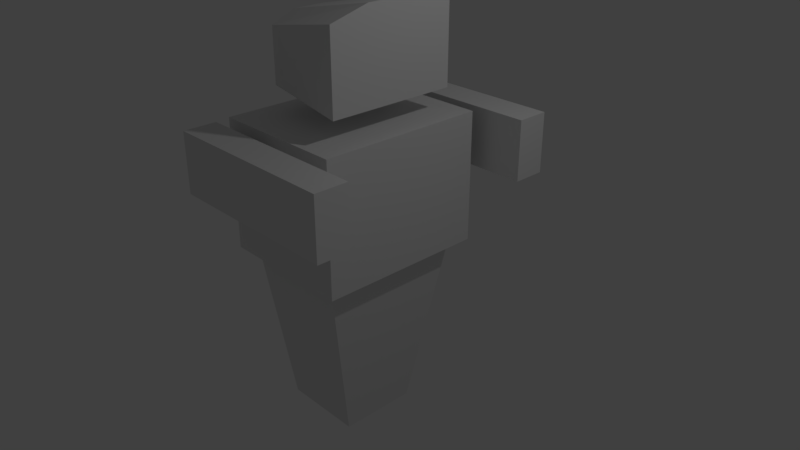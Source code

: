# Source: dummy1.0.blend  (saved by Blender 2.79.0; exported with 4.5.12 LTS)
import bpy
from mathutils import Matrix  # noqa: F401  (used for matrix-valued properties, if any)

bpy.ops.wm.read_factory_settings(use_empty=True)
scene = bpy.context.scene
scene.name = 'Scene'

# ---- collections
col_collection_1 = bpy.data.collections.new('Collection 1'); scene.collection.children.link(col_collection_1)

# ---- materials (node trees are filled in below, after node groups)
mat_material = bpy.data.materials.new('Material')
mat_material.alpha_threshold = 0.0
mat_material.use_transparent_shadow = False
mat_material.roughness = 0.5
mat_material.line_color = (0.0, 0.0, 0.0, 1.0)

# ---- material node trees

# ---- world
world_world = bpy.data.worlds.new('World'); scene.world = world_world
world_world.color = (0.05088, 0.05088, 0.05088)
world_world.use_sun_shadow = False
world_world.sun_shadow_jitter_overblur = 0.0
world_world.cycles.sampling_method = 'MANUAL'

# ---- cameras
cam_camera = bpy.data.cameras.new('Camera')
cam_camera.clip_end = 100.0
cam_camera.lens = 35.0
cam_camera.sensor_width = 32.0
cam_camera.sensor_height = 18.0
cam_camera.ortho_scale = 7.314
cam_camera.dof.focus_distance = 0.0
cam_camera.dof.aperture_fstop = 128.0

# ---- lights
light_lamp = bpy.data.lights.new('Lamp', 'POINT')
light_lamp.transmission_factor = 0.0
light_lamp.cutoff_distance = 30.0
light_lamp.energy = 100.0
light_lamp.shadow_buffer_clip_start = 1.001
light_lamp.shadow_soft_size = 0.1
light_lamp.shadow_maximum_resolution = 0.006
light_lamp.use_absolute_resolution = True

# ---- meshes
me_cube_003 = bpy.data.meshes.new('Cube.003')
me_cube_003.from_pydata([(-1.345, -1.0, -1.0), (-1.345, -1.0, 1.0), (-1.345, 1.0, -1.0), (-1.345, 1.0, 1.0), (1.078, -1.0, -1.0), (1.078, -1.0, 1.0), (1.078, 1.0, -1.0), (1.078, 1.0, 1.0)], [], [(0, 1, 3, 2), (2, 3, 7, 6), (6, 7, 5, 4), (4, 5, 1, 0), (2, 6, 4, 0), (7, 3, 1, 5)])
me_cube_003.use_remesh_preserve_volume = False
me_cube_003.use_remesh_preserve_attributes = False
me_cube_003.use_mirror_vertex_groups = False
me_cube_003.update()
me_cube_002 = bpy.data.meshes.new('Cube.002')
me_cube_002.from_pydata([(-1.0, -1.0, -1.374), (-1.0, -1.0, 1.0), (-1.0, 1.0, -1.374), (-1.0, 1.0, 1.0), (1.435, -1.0, -1.374), (1.435, -1.0, 1.0), (1.435, 1.0, -1.374), (1.435, 1.0, 1.0)], [], [(0, 1, 3, 2), (2, 3, 7, 6), (6, 7, 5, 4), (4, 5, 1, 0), (2, 6, 4, 0), (7, 3, 1, 5)])
me_cube_002.use_remesh_preserve_volume = False
me_cube_002.use_remesh_preserve_attributes = False
me_cube_002.use_mirror_vertex_groups = False
me_cube_002.update()
me_cube_001 = bpy.data.meshes.new('Cube.001')
me_cube_001.from_pydata([(-1.0, -0.6315, -0.798), (-1.0, -0.6315, 0.8347), (-1.0, 0.6315, -0.798), (-1.0, 0.6315, 0.8347), (1.0, -1.0, -0.798), (1.0, -1.0, 1.548), (1.0, 1.0, -0.798), (1.0, 1.0, 1.548), (-1.0, -0.2526, -0.798), (-1.0, -0.2526, 1.161), (1.0, -0.4, -0.798), (1.0, -0.4, 1.875), (-1.0, 0.2526, 1.161), (1.0, 0.4, -0.798), (-1.0, 0.2526, -0.798), (1.0, 0.4, 1.875)], [], [(14, 12, 3, 2), (2, 3, 7, 6), (10, 11, 5, 4), (4, 5, 1, 0), (8, 10, 4, 0), (11, 9, 1, 5), (15, 12, 9, 11), (14, 13, 10, 8), (13, 15, 11, 10), (0, 1, 9, 8), (6, 7, 15, 13), (2, 6, 13, 14), (7, 3, 12, 15), (8, 9, 12, 14)])
me_cube_001.use_remesh_preserve_volume = False
me_cube_001.use_remesh_preserve_attributes = False
me_cube_001.use_mirror_vertex_groups = False
me_cube_001.update()
me_cube = bpy.data.meshes.new('Cube')
me_cube.from_pydata([(0.139, 0.5394, -2.418), (0.139, -0.5394, -2.418), (-1.0, -0.5394, -2.418), (-1.0, 0.5394, -2.418), (0.4546, 1.0, 1.819), (0.4546, -1.0, 1.819), (-1.0, -1.0, 1.819), (-1.0, 1.0, 1.819), (0.4546, 1.0, 0.05454), (0.4546, -1.0, 0.05454), (-1.0, -1.0, 0.05454), (-1.0, 1.0, 0.05454), (0.4546, 1.0, 0.05454), (0.4546, 1.0, 1.0), (0.4546, -1.0, 0.05454), (0.4546, -1.0, 1.0), (-1.0, -1.0, 0.05454), (-1.0, -1.0, 1.819), (-1.0, 1.0, 0.05454), (-1.0, 1.0, 1.819), (0.4546, 1.0, 0.05454), (0.4546, 1.0, 1.819), (0.4546, -1.0, 0.05454), (0.4546, -1.0, 1.819), (-1.2, -1.0, 0.05454), (-1.2, -1.0, 1.819), (-1.2, 1.0, 0.05454), (-1.2, 1.0, 1.819), (0.6546, 1.0, 0.05454), (0.6546, 1.0, 1.819), (0.6546, -1.0, 0.05454), (0.6546, -1.0, 1.819), (0.4546, 1.0, 0.05454), (0.4546, 1.0, 1.819), (-1.0, 1.0, 0.05454), (-1.0, 1.0, 1.819), (-1.0, 1.0, 0.05454), (-1.0, 1.0, 1.819), (0.4546, 1.0, 0.05454), (0.4546, 1.0, 1.819), (-1.2, 1.0, 0.05454), (-1.2, 1.0, 1.819), (0.6546, 1.0, 0.05454), (0.6546, 1.0, 1.819), (0.4546, 1.15, 0.05454), (0.4546, 1.15, 1.819), (-1.0, 1.15, 0.05454), (-1.0, 1.15, 1.819), (-1.0, 1.15, 0.05454), (-1.0, 1.15, 1.819), (0.4546, 1.15, 0.05454), (0.4546, 1.15, 1.819), (-1.2, 1.15, 0.05454), (-1.2, 1.15, 1.819), (0.6546, 1.15, 0.05454), (0.6546, 1.15, 1.819), (0.4546, -1.15, 0.05454), (0.4546, -1.15, 1.819), (-1.0, -1.15, 0.05454), (-1.0, -1.15, 1.819), (-1.0, -1.15, 0.05454), (-1.0, -1.15, 1.819), (0.4546, -1.15, 0.05454), (0.4546, -1.15, 1.819), (-1.2, -1.15, 0.05454), (-1.2, -1.15, 1.819), (0.6546, -1.15, 0.05454), (0.6546, -1.15, 1.819)], [], [(0, 1, 2, 3), (4, 7, 6, 5), (10, 6, 17, 16), (10, 9, 56, 58), (11, 10, 16, 18), (8, 0, 3, 11), (21, 29, 43, 39), (2, 10, 11, 3), (1, 9, 10, 2), (0, 8, 9, 1), (13, 15, 23, 21), (18, 16, 24, 26), (5, 9, 14, 15), (8, 4, 13, 12), (6, 7, 19, 17), (7, 11, 18, 19), (9, 8, 12, 14), (4, 5, 15, 13), (22, 20, 28, 30), (12, 13, 21, 20), (14, 12, 20, 22), (15, 14, 22, 23), (24, 25, 27, 26), (9, 5, 57, 56), (17, 19, 27, 25), (29, 28, 42, 43), (28, 29, 31, 30), (24, 16, 60, 64), (21, 23, 31, 29), (26, 27, 41, 40), (43, 42, 54, 55), (35, 33, 45, 47), (38, 39, 51, 50), (18, 26, 40, 36), (28, 20, 38, 42), (20, 21, 39, 38), (4, 8, 32, 33), (7, 4, 33, 35), (8, 11, 34, 32), (19, 18, 36, 37), (27, 19, 37, 41), (11, 7, 35, 34), (45, 44, 46, 47), (49, 48, 52, 53), (50, 51, 55, 54), (40, 41, 53, 52), (32, 34, 46, 44), (42, 38, 50, 54), (33, 32, 44, 45), (36, 40, 52, 48), (37, 36, 48, 49), (39, 43, 55, 51), (34, 35, 47, 46), (41, 37, 49, 53), (56, 57, 59, 58), (60, 61, 65, 64), (63, 62, 66, 67), (16, 17, 61, 60), (30, 31, 67, 66), (17, 25, 65, 61), (22, 30, 66, 62), (6, 10, 58, 59), (23, 22, 62, 63), (5, 6, 59, 57), (25, 24, 64, 65), (31, 23, 63, 67)])
me_cube.materials.append(mat_material)
me_cube.use_remesh_preserve_volume = False
me_cube.use_remesh_preserve_attributes = False
me_cube.use_mirror_vertex_groups = False
me_cube.update()

# ---- objects
ob_r_arm = bpy.data.objects.new('R Arm', me_cube_003)
ob_l_arm = bpy.data.objects.new('L Arm', me_cube_002)
ob_head = bpy.data.objects.new('Head', me_cube_001)
ob_body = bpy.data.objects.new('Body', me_cube)
ob_lamp = bpy.data.objects.new('Lamp', light_lamp)
ob_camera = bpy.data.objects.new('Camera', cam_camera)

# ---- transforms, parenting, visibility, modifiers, constraints
ob_r_arm.location = (0.1772, -1.573, 1.416)
ob_r_arm.scale = (1.0, 0.2209, 0.3996)
ob_r_arm.lineart.crease_threshold = 0.0
ob_l_arm.location = (-0.1772, 1.573, 1.467)
ob_l_arm.scale = (1.0, 0.2209, 0.3367)
ob_l_arm.lineart.crease_threshold = 0.0
ob_head.location = (-0.2642, -0.01171, 2.496)
ob_head.scale = (0.743, 0.8871, 0.447)
ob_head.lineart.crease_threshold = 0.0
ob_body.location = (0.0, 0.0, 0.0)
ob_body.lock_rotations_4d = False
ob_body.empty_display_type = 'ARROWS'
ob_body.lineart.crease_threshold = 0.0
ob_lamp.location = (4.076, 1.005, 5.904)
ob_lamp.rotation_euler = (0.6503, 0.05522, 1.866)
ob_lamp.lock_rotations_4d = False
ob_lamp.empty_display_type = 'ARROWS'
ob_lamp.color = (0.0, 0.0, 0.0, 0.0)
ob_lamp.lineart.crease_threshold = 0.0
ob_camera.location = (7.481, -6.508, 5.344)
ob_camera.rotation_euler = (1.109, 0.0, 0.8149)
ob_camera.lock_rotations_4d = False
ob_camera.empty_display_type = 'ARROWS'
ob_camera.color = (0.0, 0.0, 0.0, 0.0)
ob_camera.display_type = 'WIRE'
ob_camera.lineart.crease_threshold = 0.0

# ---- collection membership
col_collection_1.objects.link(ob_r_arm)
col_collection_1.objects.link(ob_l_arm)
col_collection_1.objects.link(ob_head)
col_collection_1.objects.link(ob_body)
col_collection_1.objects.link(ob_lamp)
col_collection_1.objects.link(ob_camera)

# ---- scene / render settings (as saved in the file)
scene.camera = ob_camera
scene.frame_start = 1; scene.frame_end = 250; scene.frame_set(1)
scene.render.engine = 'BLENDER_EEVEE_NEXT'
scene.render.resolution_percentage = 50
scene.render.dither_intensity = 0.0
scene.cycles.use_denoising = False
scene.cycles.samples = 128
scene.cycles.sampling_pattern = 'TABULATED_SOBOL'
scene.cycles.use_adaptive_sampling = False
scene.cycles.use_light_tree = False
scene.cycles.blur_glossy = 0.0
scene.cycles.sample_clamp_indirect = 0.0
scene.view_settings.view_transform = 'Standard'
bpy.context.view_layer.update()
